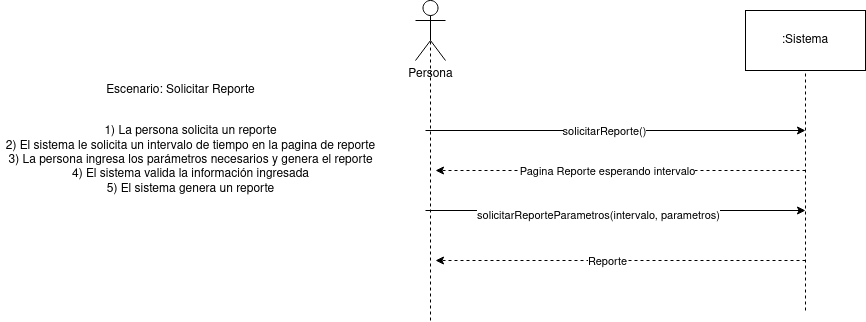

The diagram above was exported from draw.io. Its source (the exported page's mxGraphModel, read from the mxfile embedded in the PNG):
<mxGraphModel dx="2200" dy="792" grid="1" gridSize="10" guides="1" tooltips="1" connect="1" arrows="1" fold="1" page="1" pageScale="1" pageWidth="827" pageHeight="1169" math="0" shadow="0">
  <root>
    <mxCell id="a0g773n2VIxxEt1OVThO-0" />
    <mxCell id="a0g773n2VIxxEt1OVThO-1" parent="a0g773n2VIxxEt1OVThO-0" />
    <mxCell id="a0g773n2VIxxEt1OVThO-2" value="Persona" style="shape=umlActor;verticalLabelPosition=bottom;verticalAlign=top;html=1;outlineConnect=0;" vertex="1" parent="a0g773n2VIxxEt1OVThO-1">
      <mxGeometry x="370" y="140" width="30" height="60" as="geometry" />
    </mxCell>
    <mxCell id="a0g773n2VIxxEt1OVThO-3" value=":Sistema" style="rounded=0;whiteSpace=wrap;html=1;" vertex="1" parent="a0g773n2VIxxEt1OVThO-1">
      <mxGeometry x="700" y="150" width="120" height="60" as="geometry" />
    </mxCell>
    <mxCell id="a0g773n2VIxxEt1OVThO-4" value="" style="endArrow=none;dashed=1;html=1;entryX=0.5;entryY=0.5;entryDx=0;entryDy=0;entryPerimeter=0;" edge="1" parent="a0g773n2VIxxEt1OVThO-1" target="a0g773n2VIxxEt1OVThO-2">
      <mxGeometry width="50" height="50" relative="1" as="geometry">
        <mxPoint x="385" y="460" as="sourcePoint" />
        <mxPoint x="380" y="230" as="targetPoint" />
      </mxGeometry>
    </mxCell>
    <mxCell id="a0g773n2VIxxEt1OVThO-5" value="" style="endArrow=none;dashed=1;html=1;entryX=0.5;entryY=1;entryDx=0;entryDy=0;" edge="1" parent="a0g773n2VIxxEt1OVThO-1" target="a0g773n2VIxxEt1OVThO-3">
      <mxGeometry width="50" height="50" relative="1" as="geometry">
        <mxPoint x="760" y="450" as="sourcePoint" />
        <mxPoint x="760" y="220" as="targetPoint" />
      </mxGeometry>
    </mxCell>
    <mxCell id="a0g773n2VIxxEt1OVThO-6" value="Escenario: Solicitar Reporte" style="text;html=1;align=center;verticalAlign=middle;resizable=0;points=[];autosize=1;strokeColor=none;fillColor=none;" vertex="1" parent="a0g773n2VIxxEt1OVThO-1">
      <mxGeometry x="55" y="220" width="160" height="20" as="geometry" />
    </mxCell>
    <mxCell id="a0g773n2VIxxEt1OVThO-7" value="&lt;div&gt;1) La persona solicita un reporte&lt;/div&gt;&lt;div&gt;2) El sistema le solicita un intervalo de tiempo en la pagina de reporte&lt;/div&gt;&lt;div&gt;3) La persona ingresa los parámetros necesarios y genera el reporte&lt;/div&gt;&lt;div&gt;4) El sistema valida la información ingresada&lt;/div&gt;&lt;div&gt;5) El sistema genera un reporte&lt;br&gt;&lt;/div&gt;" style="text;html=1;align=center;verticalAlign=middle;resizable=0;points=[];autosize=1;strokeColor=none;fillColor=none;" vertex="1" parent="a0g773n2VIxxEt1OVThO-1">
      <mxGeometry x="-45" y="260" width="380" height="80" as="geometry" />
    </mxCell>
    <mxCell id="a0g773n2VIxxEt1OVThO-8" value="" style="endArrow=classic;html=1;" edge="1" parent="a0g773n2VIxxEt1OVThO-1">
      <mxGeometry width="50" height="50" relative="1" as="geometry">
        <mxPoint x="380" y="270" as="sourcePoint" />
        <mxPoint x="760" y="270" as="targetPoint" />
      </mxGeometry>
    </mxCell>
    <mxCell id="a0g773n2VIxxEt1OVThO-9" value="solicitarReporte()" style="edgeLabel;html=1;align=center;verticalAlign=middle;resizable=0;points=[];" vertex="1" connectable="0" parent="a0g773n2VIxxEt1OVThO-8">
      <mxGeometry x="-0.0683" y="4" relative="1" as="geometry">
        <mxPoint x="1" y="4" as="offset" />
      </mxGeometry>
    </mxCell>
    <mxCell id="a0g773n2VIxxEt1OVThO-10" value="" style="endArrow=classic;dashed=1;html=1;endFill=1;" edge="1" parent="a0g773n2VIxxEt1OVThO-1">
      <mxGeometry width="50" height="50" relative="1" as="geometry">
        <mxPoint x="760" y="400" as="sourcePoint" />
        <mxPoint x="390" y="400" as="targetPoint" />
      </mxGeometry>
    </mxCell>
    <mxCell id="a0g773n2VIxxEt1OVThO-11" value="Reporte" style="edgeLabel;html=1;align=center;verticalAlign=middle;resizable=0;points=[];" vertex="1" connectable="0" parent="a0g773n2VIxxEt1OVThO-10">
      <mxGeometry x="0.0872" y="2" relative="1" as="geometry">
        <mxPoint x="2" y="-2" as="offset" />
      </mxGeometry>
    </mxCell>
    <mxCell id="a0g773n2VIxxEt1OVThO-12" value="" style="endArrow=classic;dashed=1;html=1;endFill=1;" edge="1" parent="a0g773n2VIxxEt1OVThO-1">
      <mxGeometry width="50" height="50" relative="1" as="geometry">
        <mxPoint x="760" y="310" as="sourcePoint" />
        <mxPoint x="390" y="310" as="targetPoint" />
      </mxGeometry>
    </mxCell>
    <mxCell id="a0g773n2VIxxEt1OVThO-13" value="Pagina Reporte esperando intervalo" style="edgeLabel;html=1;align=center;verticalAlign=middle;resizable=0;points=[];" vertex="1" connectable="0" parent="a0g773n2VIxxEt1OVThO-12">
      <mxGeometry x="0.0872" y="2" relative="1" as="geometry">
        <mxPoint x="2" y="-2" as="offset" />
      </mxGeometry>
    </mxCell>
    <mxCell id="a0g773n2VIxxEt1OVThO-14" value="" style="endArrow=classic;html=1;" edge="1" parent="a0g773n2VIxxEt1OVThO-1">
      <mxGeometry width="50" height="50" relative="1" as="geometry">
        <mxPoint x="380" y="350" as="sourcePoint" />
        <mxPoint x="760" y="350" as="targetPoint" />
      </mxGeometry>
    </mxCell>
    <mxCell id="BOuWonA_wl87F-EO0JLR-0" value="solicitarReporteParametros(intervalo, parametros)" style="edgeLabel;html=1;align=center;verticalAlign=middle;resizable=0;points=[];" vertex="1" connectable="0" parent="a0g773n2VIxxEt1OVThO-14">
      <mxGeometry x="-0.0947" y="-4" relative="1" as="geometry">
        <mxPoint as="offset" />
      </mxGeometry>
    </mxCell>
  </root>
</mxGraphModel>